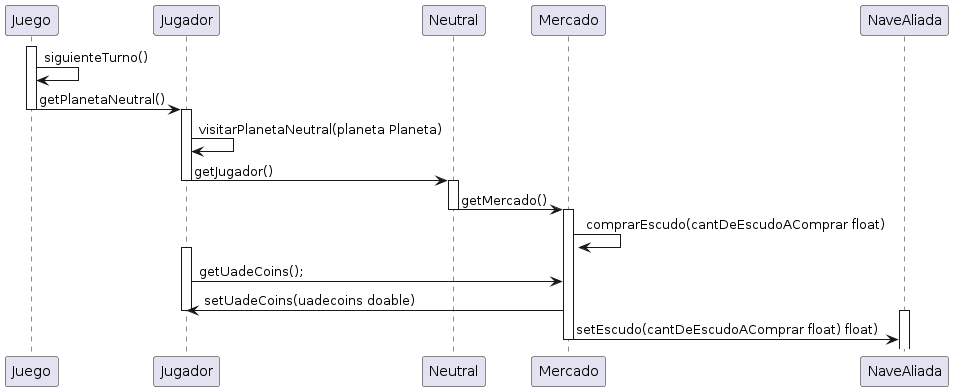

The diagram above was rendered by PlantUML. Its source (embedded in the PNG):
@startuml
participant Juego
participant Jugador
participant Neutral
participant Mercado
participant NaveAliada

activate Juego
deactivate Juego
Juego -> Juego: siguienteTurno()
Juego -> Jugador: getPlanetaNeutral()
deactivate Juego
activate Jugador
Jugador -> Jugador: visitarPlanetaNeutral(planeta Planeta)
Jugador -> Neutral: getJugador()
deactivate Jugador
activate Neutral
Mercado <- Neutral : getMercado()
deactivate Neutral
activate Mercado




Mercado -> Mercado: comprarEscudo(cantDeEscudoAComprar float)
activate Jugador
Jugador -> Mercado: getUadeCoins();


Mercado -> Jugador: setUadeCoins(uadecoins doable)
deactivate Jugador
activate NaveAliada
Mercado -> NaveAliada: setEscudo(cantDeEscudoAComprar float) float)
deactivate Mercado
@enduml